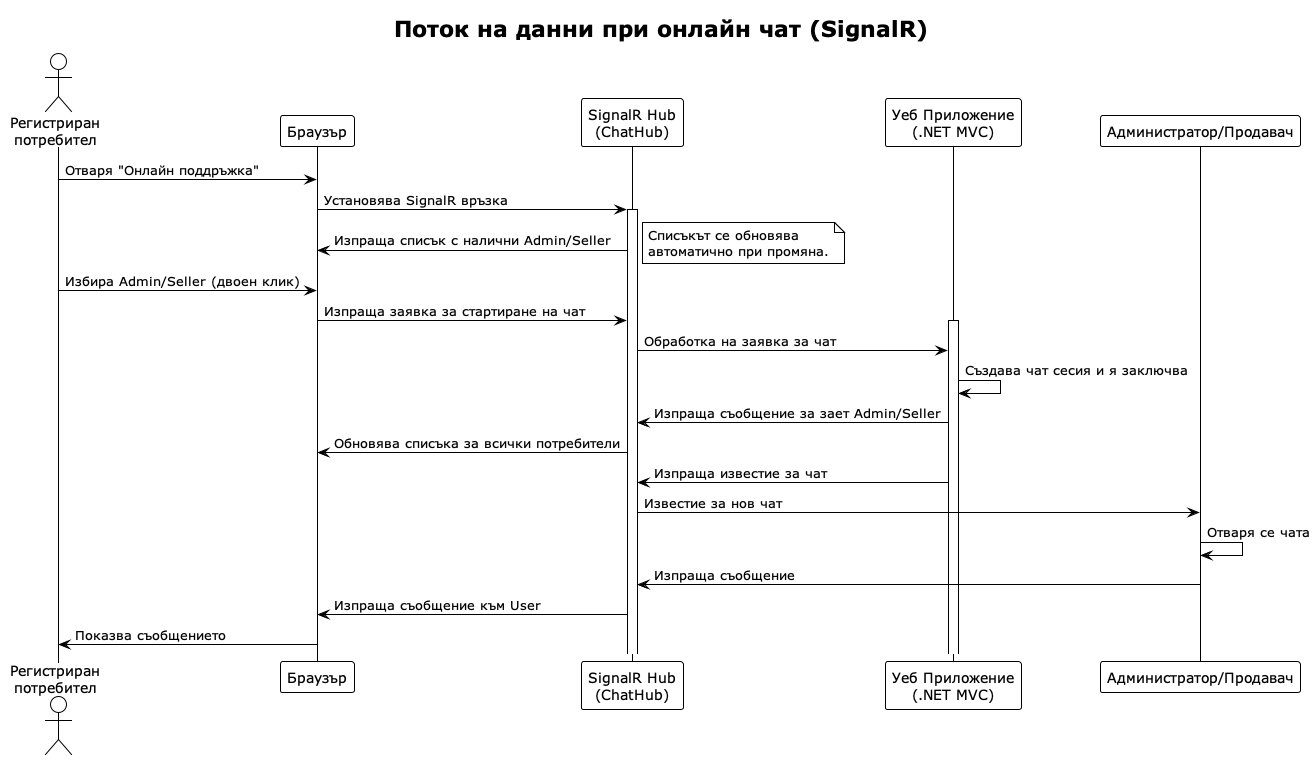

The diagram above was rendered by PlantUML. Its source (embedded in the PNG):
@startuml
!theme plain
title Поток на данни при онлайн чат (SignalR)

actor "Регистриран\nпотребител" as User
participant "Браузър" as Browser
participant "SignalR Hub\n(ChatHub)" as Hub
participant "Уеб Приложение\n(.NET MVC)" as WebApp
participant "Администратор/Продавач" as AdminOrSeller

User -> Browser : Отваря "Онлайн поддръжка"
Browser -> Hub : Установява SignalR връзка
activate Hub

Hub -> Browser : Изпраща списък с налични Admin/Seller
note right
Списъкът се обновява
автоматично при промяна.
end note

User -> Browser : Избира Admin/Seller (двоен клик)
Browser -> Hub : Изпраща заявка за стартиране на чат
activate WebApp

Hub -> WebApp : Обработка на заявка за чат
WebApp -> WebApp : Създава чат сесия и я заключва
WebApp -> Hub : Изпраща съобщение за зает Admin/Seller
Hub -> Browser : Обновява списъка за всички потребители

WebApp -> Hub : Изпраща известие за чат
Hub -> AdminOrSeller : Известие за нов чат

AdminOrSeller -> AdminOrSeller : Отваря се чата
AdminOrSeller -> Hub : Изпраща съобщение
Hub -> Browser : Изпраща съобщение към User
Browser -> User : Показва съобщението
@enduml